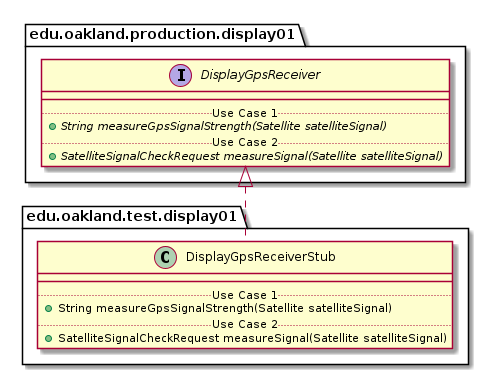

The diagram above was rendered by PlantUML. Its source (embedded in the PNG):
@startuml DisplayGpsReceiverStub_Closure


package edu.oakland.test.display01 {
    class DisplayGpsReceiverStub {
        __
        .. Use Case 1 ..
        + String measureGpsSignalStrength(Satellite satelliteSignal)
        .. Use Case 2 ..
        + SatelliteSignalCheckRequest measureSignal(Satellite satelliteSignal)
    }
}




package edu.oakland.production.display01 {
    interface DisplayGpsReceiver {
        __
        .. Use Case 1 ..
        {abstract} + String measureGpsSignalStrength(Satellite satelliteSignal)
        .. Use Case 2 ..
        {abstract} + SatelliteSignalCheckRequest measureSignal(Satellite satelliteSignal)
    }
}






DisplayGpsReceiverStub .up.|> DisplayGpsReceiver



@enduml